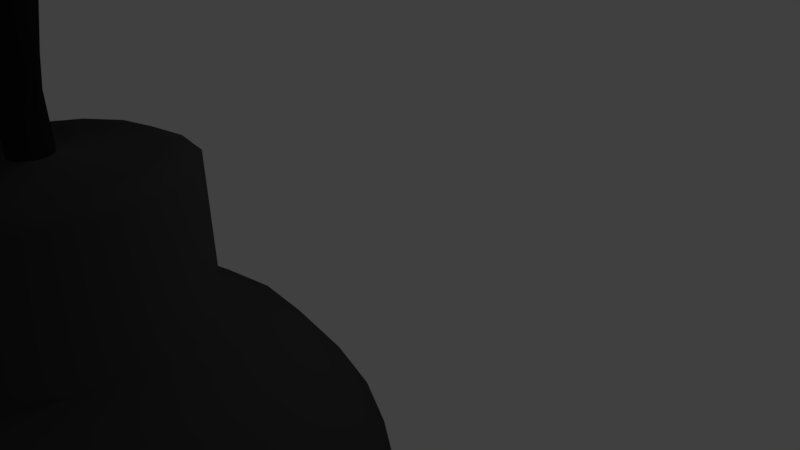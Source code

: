 # Source: Bomb.blend  (saved by Blender 2.78.0; exported with 4.5.12 LTS)
import bpy
from mathutils import Matrix  # noqa: F401  (used for matrix-valued properties, if any)

bpy.ops.wm.read_factory_settings(use_empty=True)
scene = bpy.context.scene
scene.name = 'Scene'

# ---- collections
col_collection_1 = bpy.data.collections.new('Collection 1'); scene.collection.children.link(col_collection_1)

# ---- materials (node trees are filled in below, after node groups)
mat_bomb = bpy.data.materials.new('Bomb')
mat_bomb.alpha_threshold = 0.0
mat_bomb.use_transparent_shadow = False
mat_bomb.diffuse_color = (0.04667, 0.04667, 0.04667, 1.0)
mat_bomb.roughness = 0.5
mat_mesh = bpy.data.materials.new('Mesh')
mat_mesh.alpha_threshold = 0.0
mat_mesh.use_transparent_shadow = False
mat_mesh.diffuse_color = (0.01229, 0.01229, 0.01229, 1.0)
mat_mesh.roughness = 0.5
mat_mesh.specular_intensity = 0.0

# ---- material node trees

# ---- world
world_world = bpy.data.worlds.new('World'); scene.world = world_world
world_world.color = (0.05088, 0.05088, 0.05088)
world_world.use_sun_shadow = False
world_world.sun_shadow_jitter_overblur = 0.0
world_world.cycles.sampling_method = 'MANUAL'

# ---- cameras
cam_camera = bpy.data.cameras.new('Camera')
cam_camera.clip_end = 100.0
cam_camera.lens = 35.0
cam_camera.sensor_width = 32.0
cam_camera.sensor_height = 18.0
cam_camera.ortho_scale = 7.314
cam_camera.dof.focus_distance = 0.0
cam_camera.dof.aperture_fstop = 128.0

# ---- lights
light_lamp = bpy.data.lights.new('Lamp', 'POINT')
light_lamp.transmission_factor = 0.0
light_lamp.cutoff_distance = 30.0
light_lamp.energy = 100.0
light_lamp.shadow_buffer_clip_start = 1.001
light_lamp.shadow_soft_size = 0.1
light_lamp.shadow_maximum_resolution = 0.006
light_lamp.use_absolute_resolution = True

# ---- meshes
me_sphere_001 = bpy.data.meshes.new('Sphere.001')
me_sphere_001.from_pydata([(-0.139, 0.3355, 1.395), (-1.689e-08, 0.4561, 0.8812), (0.0, 0.5556, 0.8315), (0.0, 0.8315, 0.5556), (0.0, 0.9239, 0.3827), (0.0, 1.0, 7.55e-08), (0.0, 0.9239, -0.3827), (0.0, 0.8315, -0.5556), (0.0, 0.5556, -0.8315), (0.0, 0.3827, -0.9239), (-0.1745, 0.4214, 1.344), (0.1745, 0.4214, 0.8812), (0.2126, 0.5133, 0.8315), (0.2706, 0.6533, 0.7071), (0.3182, 0.7682, 0.5556), (0.3536, 0.8536, 0.3827), (0.3753, 0.9061, 0.1951), (0.3827, 0.9239, 7.55e-08), (0.3753, 0.9061, -0.1951), (0.3536, 0.8536, -0.3827), (0.3182, 0.7682, -0.5556), (0.2706, 0.6533, -0.7071), (0.2126, 0.5133, -0.8315), (0.1464, 0.3536, -0.9239), (0.07466, 0.1802, -0.9808), (-0.3225, 0.3225, 1.344), (0.3225, 0.3225, 0.8812), (0.3928, 0.3928, 0.8315), (0.5, 0.5, 0.7071), (0.5879, 0.5879, 0.5556), (0.6533, 0.6533, 0.3827), (0.6935, 0.6935, 0.1951), (0.7071, 0.7071, 7.55e-08), (0.6935, 0.6935, -0.1951), (0.6533, 0.6533, -0.3827), (0.5879, 0.5879, -0.5556), (0.5, 0.5, -0.7071), (0.3928, 0.3928, -0.8315), (0.2706, 0.2706, -0.9239), (0.1379, 0.1379, -0.9808), (-0.4214, 0.1745, 1.344), (0.4214, 0.1745, 0.8812), (0.5133, 0.2126, 0.8315), (0.6533, 0.2706, 0.7071), (0.7682, 0.3182, 0.5556), (0.8536, 0.3536, 0.3827), (0.9061, 0.3753, 0.1951), (0.9239, 0.3827, 7.55e-08), (0.9061, 0.3753, -0.1951), (0.8536, 0.3536, -0.3827), (0.7682, 0.3182, -0.5556), (0.6533, 0.2706, -0.7071), (0.5133, 0.2126, -0.8315), (0.3536, 0.1464, -0.9239), (0.1802, 0.07466, -0.9808), (-0.4561, -1.554e-07, 1.344), (0.4561, -3.998e-07, 0.8812), (0.5556, -3.824e-07, 0.8315), (0.7071, -3.973e-07, 0.7071), (0.8315, -4.122e-07, 0.5556), (0.9239, -3.824e-07, 0.3827), (0.9808, -3.824e-07, 0.1951), (1.0, -4.42e-07, 7.55e-08), (0.9808, -3.824e-07, -0.1951), (0.9239, -4.42e-07, -0.3827), (0.8315, -4.122e-07, -0.5556), (0.7071, -3.973e-07, -0.7071), (0.5556, -3.824e-07, -0.8315), (0.3827, -3.973e-07, -0.9239), (0.1951, -3.452e-07, -0.9808), (-0.4214, -0.1745, 1.344), (0.4214, -0.1745, 0.8812), (0.5133, -0.2126, 0.8315), (0.6533, -0.2706, 0.7071), (0.7682, -0.3182, 0.5556), (0.8536, -0.3536, 0.3827), (0.9061, -0.3753, 0.1951), (0.9239, -0.3827, 7.55e-08), (0.9061, -0.3753, -0.1951), (0.8536, -0.3536, -0.3827), (0.7682, -0.3182, -0.5556), (0.6533, -0.2706, -0.7071), (0.5133, -0.2126, -0.8315), (0.3536, -0.1464, -0.9239), (0.1802, -0.07466, -0.9808), (-0.3225, -0.3225, 1.344), (0.3225, -0.3225, 0.8812), (0.3928, -0.3928, 0.8315), (0.5, -0.5, 0.7071), (0.5879, -0.5879, 0.5556), (0.6533, -0.6533, 0.3827), (0.6935, -0.6935, 0.1951), (0.7071, -0.7071, 7.55e-08), (0.6935, -0.6935, -0.1951), (0.6533, -0.6533, -0.3827), (0.5879, -0.5879, -0.5556), (0.5, -0.5, -0.7071), (0.3928, -0.3928, -0.8315), (0.2706, -0.2706, -0.9239), (0.1379, -0.138, -0.9808), (-0.1745, -0.4214, 1.344), (0.1745, -0.4214, 0.8812), (0.2126, -0.5133, 0.8315), (0.2706, -0.6533, 0.7071), (0.3182, -0.7682, 0.5556), (0.3536, -0.8536, 0.3827), (0.3753, -0.9061, 0.1951), (0.3827, -0.9239, 7.55e-08), (0.3753, -0.9061, -0.1951), (0.3536, -0.8536, -0.3827), (0.3182, -0.7682, -0.5556), (0.2706, -0.6533, -0.7071), (0.2126, -0.5133, -0.8315), (0.1464, -0.3536, -0.9239), (0.07466, -0.1802, -0.9808), (-1.199e-07, -0.4561, 1.344), (-1.524e-07, -0.4561, 0.8812), (-1.435e-07, -0.5556, 0.8315), (-8.392e-08, -0.7071, 0.7071), (-2.329e-07, -0.8315, 0.5556), (-2.031e-07, -0.9239, 0.3827), (-1.435e-07, -0.9808, 0.1951), (-2.329e-07, -1.0, 7.55e-08), (-1.435e-07, -0.9808, -0.1951), (-2.627e-07, -0.9239, -0.3827), (-2.329e-07, -0.8315, -0.5556), (-8.392e-08, -0.7071, -0.7071), (-1.584e-07, -0.5556, -0.8315), (-1.733e-07, -0.3827, -0.9239), (-5.412e-08, -0.1951, -0.9808), (0.1745, -0.4214, 1.344), (0.3225, -0.3225, 1.344), (-0.1745, -0.4214, 0.8812), (-0.2126, -0.5133, 0.8315), (-0.2706, -0.6533, 0.7071), (-0.3182, -0.7682, 0.5556), (-0.3536, -0.8536, 0.3827), (-0.3753, -0.9061, 0.1951), (-0.3827, -0.9239, 7.55e-08), (-0.3753, -0.9061, -0.1951), (-0.3536, -0.8536, -0.3827), (-0.3182, -0.7682, -0.5556), (-0.2706, -0.6533, -0.7071), (-0.2126, -0.5133, -0.8315), (-0.1464, -0.3536, -0.9239), (-0.07466, -0.1802, -0.9808), (0.0, -3.258e-07, -1.0), (0.4214, -0.1745, 1.344), (-0.3225, -0.3225, 0.8812), (-0.3928, -0.3928, 0.8315), (-0.5, -0.5, 0.7071), (-0.5879, -0.5879, 0.5556), (-0.6533, -0.6533, 0.3827), (-0.6935, -0.6935, 0.1951), (-0.7071, -0.7071, 7.55e-08), (-0.6935, -0.6935, -0.1951), (-0.6533, -0.6533, -0.3827), (-0.5879, -0.5879, -0.5556), (-0.5, -0.5, -0.7071), (-0.3928, -0.3928, -0.8315), (-0.2706, -0.2706, -0.9239), (-0.1379, -0.138, -0.9808), (0.4561, -4.04e-07, 1.344), (-0.4214, -0.1745, 0.8812), (-0.5133, -0.2126, 0.8315), (-0.6533, -0.2706, 0.7071), (-0.7682, -0.3182, 0.5556), (-0.8536, -0.3536, 0.3827), (-0.9061, -0.3753, 0.1951), (-0.9239, -0.3827, 7.55e-08), (-0.9061, -0.3753, -0.1951), (-0.8536, -0.3536, -0.3827), (-0.7682, -0.3182, -0.5556), (-0.6533, -0.2706, -0.7071), (-0.5133, -0.2126, -0.8315), (-0.3536, -0.1464, -0.9239), (-0.1802, -0.07466, -0.9808), (0.4214, 0.1745, 1.344), (-0.4561, -1.511e-07, 0.8812), (-0.5556, -6.951e-08, 0.8315), (-0.7071, -8.441e-08, 0.7071), (-0.8315, 9.441e-08, 0.5556), (-0.9239, 3.48e-08, 0.3827), (-0.9808, -5.461e-08, 0.1951), (-1.0, 6.46e-08, 7.55e-08), (-0.9808, -5.461e-08, -0.1951), (-0.9239, 6.46e-08, -0.3827), (-0.8315, 9.441e-08, -0.5556), (-0.7071, -8.441e-08, -0.7071), (-0.5556, -6.951e-08, -0.8315), (-0.3827, -9.931e-08, -0.9239), (-0.1951, -2.632e-07, -0.9808), (0.3225, 0.3225, 1.344), (-0.4214, 0.1745, 0.8812), (-0.5133, 0.2126, 0.8315), (-0.6533, 0.2706, 0.7071), (-0.7682, 0.3182, 0.5556), (-0.8536, 0.3536, 0.3827), (-0.9061, 0.3753, 0.1951), (-0.9239, 0.3827, 7.55e-08), (-0.9061, 0.3753, -0.1951), (-0.8536, 0.3536, -0.3827), (-0.7682, 0.3182, -0.5556), (-0.6533, 0.2706, -0.7071), (-0.5133, 0.2126, -0.8315), (-0.3536, 0.1464, -0.9239), (-0.1802, 0.07466, -0.9808), (0.1745, 0.4214, 1.344), (-0.3225, 0.3225, 0.8812), (-0.3928, 0.3928, 0.8315), (-0.5, 0.5, 0.7071), (-0.5879, 0.5879, 0.5556), (-0.6533, 0.6533, 0.3827), (-0.6935, 0.6935, 0.1951), (-0.7071, 0.7071, 7.55e-08), (-0.6935, 0.6935, -0.1951), (-0.6533, 0.6533, -0.3827), (-0.5879, 0.5879, -0.5556), (-0.5, 0.5, -0.7071), (-0.3928, 0.3928, -0.8315), (-0.2706, 0.2706, -0.9239), (-0.1379, 0.1379, -0.9808), (1.56e-08, 0.4561, 1.344), (-0.1745, 0.4214, 0.8812), (-0.2126, 0.5133, 0.8315), (-0.2706, 0.6533, 0.7071), (-0.3182, 0.7682, 0.5556), (-0.3536, 0.8536, 0.3827), (-0.3753, 0.9061, 0.1951), (-0.3827, 0.9239, 7.55e-08), (-0.3753, 0.9061, -0.1951), (-0.3536, 0.8536, -0.3827), (-0.3182, 0.7682, -0.5556), (-0.2706, 0.6533, -0.7071), (-0.2126, 0.5133, -0.8315), (-0.1464, 0.3536, -0.9239), (-0.07466, 0.1802, -0.9808), (3.184e-07, 0.7071, 0.7071), (3.929e-07, 0.9808, 0.1951), (3.929e-07, 0.9808, -0.1951), (3.184e-07, 0.7071, -0.7071), (9.489e-08, 0.1951, -0.9808), (-0.2568, 0.2568, 1.395), (-0.3355, 0.139, 1.395), (-0.3631, -1.851e-07, 1.395), (-0.3355, -0.139, 1.395), (-0.2568, -0.2568, 1.395), (-0.139, -0.3355, 1.395), (-8.681e-08, -0.3631, 1.395), (0.139, -0.3355, 1.395), (0.2568, -0.2568, 1.395), (0.3355, -0.139, 1.395), (0.3631, -3.83e-07, 1.395), (0.3355, 0.139, 1.395), (0.2568, 0.2568, 1.395), (0.139, 0.3355, 1.395), (2.11e-08, 0.3631, 1.395), (-0.06691, 0.06366, 1.395), (-0.08926, 0.04872, 1.395), (-0.1042, 0.02637, 1.395), (-0.1094, -2.656e-07, 1.395), (-0.1042, -0.02637, 1.395), (-0.08926, -0.04872, 1.395), (-0.06691, -0.06366, 1.395), (-0.04054, -0.0689, 1.395), (-0.01417, -0.06366, 1.395), (0.008182, -0.04872, 1.395), (0.02312, -0.02637, 1.395), (0.02836, -3.032e-07, 1.395), (0.02312, 0.02637, 1.395), (0.008182, 0.04872, 1.395), (-0.01417, 0.06366, 1.395), (-0.04054, 0.0689, 1.395), (-0.0751, 0.06366, 1.572), (-0.09745, 0.04872, 1.572), (-0.1124, 0.02637, 1.572), (-0.1176, -2.894e-07, 1.572), (-0.1124, -0.02637, 1.572), (-0.09745, -0.04872, 1.572), (-0.0751, -0.06366, 1.572), (-0.04873, -0.0689, 1.572), (-0.02236, -0.06366, 1.572), (-8.397e-06, -0.04872, 1.572), (0.01493, -0.02637, 1.572), (0.02017, -3.269e-07, 1.572), (0.01493, 0.02637, 1.572), (-8.382e-06, 0.04872, 1.572), (-0.02236, 0.06366, 1.572), (-0.04873, 0.0689, 1.572), (-0.03749, 0.06366, 1.69), (-0.05927, 0.04872, 1.695), (-0.07383, 0.02637, 1.699), (-0.07894, -3.066e-07, 1.7), (-0.07383, -0.02637, 1.699), (-0.05927, -0.04872, 1.695), (-0.03749, -0.06366, 1.69), (-0.01179, -0.0689, 1.684), (0.01391, -0.06366, 1.679), (0.03569, -0.04872, 1.674), (0.05025, -0.02637, 1.67), (0.05536, -3.4e-07, 1.669), (0.05025, 0.02637, 1.67), (0.03569, 0.04872, 1.674), (0.01391, 0.06366, 1.679), (-0.01179, 0.0689, 1.684), (0.03501, 0.06366, 1.84), (0.01267, 0.04872, 1.84), (-0.002257, 0.02637, 1.839), (-0.0075, -3.252e-07, 1.839), (-0.002257, -0.02637, 1.839), (0.01267, -0.04872, 1.84), (0.03501, -0.06366, 1.84), (0.06137, -0.0689, 1.841), (0.08772, -0.06366, 1.842), (0.1101, -0.04872, 1.843), (0.125, -0.02637, 1.843), (0.1302, -3.634e-07, 1.844), (0.125, 0.02637, 1.843), (0.1101, 0.04872, 1.843), (0.08772, 0.06366, 1.842), (0.06137, 0.0689, 1.841), (0.02158, 0.06366, 1.972), (0.001175, 0.04872, 1.962), (-0.01246, 0.02637, 1.956), (-0.01724, -3.407e-07, 1.954), (-0.01246, -0.02637, 1.956), (0.001175, -0.04872, 1.962), (0.02158, -0.06366, 1.972), (0.04564, -0.0689, 1.982), (0.06971, -0.06366, 1.993), (0.09011, -0.04872, 2.002), (0.1037, -0.02637, 2.008), (0.1085, -3.858e-07, 2.01), (0.1037, 0.02637, 2.008), (0.09011, 0.04872, 2.002), (0.06971, 0.06366, 1.993), (0.04564, 0.0689, 1.982), (-0.06101, 0.06366, 2.046), (-0.07235, 0.04872, 2.027), (-0.07993, 0.02637, 2.014), (-0.08259, -3.482e-07, 2.01), (-0.07993, -0.02637, 2.014), (-0.07235, -0.04872, 2.027), (-0.06101, -0.06366, 2.046), (-0.04764, -0.0689, 2.069), (-0.03426, -0.06366, 2.092), (-0.02293, -0.04872, 2.111), (-0.01535, -0.02637, 2.124), (-0.01269, -4.017e-07, 2.128), (-0.01535, 0.02637, 2.124), (-0.02293, 0.04872, 2.111), (-0.03426, 0.06366, 2.092), (-0.04764, 0.0689, 2.069), (-0.1578, 0.06366, 2.083), (-0.1574, 0.04872, 2.06), (-0.1572, 0.02637, 2.045), (-0.1571, -3.523e-07, 2.04), (-0.1572, -0.02637, 2.045), (-0.1574, -0.04872, 2.06), (-0.1578, -0.06366, 2.083), (-0.1583, -0.0689, 2.109), (-0.1587, -0.06366, 2.135), (-0.1591, -0.04872, 2.158), (-0.1594, -0.02637, 2.173), (-0.1595, -4.083e-07, 2.178), (-0.1594, 0.02637, 2.173), (-0.1591, 0.04872, 2.158), (-0.1587, 0.06366, 2.135), (-0.1583, 0.0689, 2.109), (-0.2951, 0.05409, 2.059), (-0.2844, 0.0414, 2.044), (-0.2773, 0.0224, 2.033), (-0.2748, -3.535e-07, 2.029), (-0.2773, -0.0224, 2.033), (-0.2844, -0.0414, 2.044), (-0.2951, -0.05409, 2.059), (-0.3076, -0.05855, 2.078), (-0.3202, -0.05409, 2.096), (-0.3308, -0.0414, 2.112), (-0.3379, -0.0224, 2.123), (-0.3404, -3.985e-07, 2.126), (-0.3379, 0.0224, 2.123), (-0.3308, 0.0414, 2.112), (-0.3202, 0.05409, 2.096), (-0.3076, 0.05855, 2.078), (-0.387, 0.04491, 1.915), (-0.3723, 0.03437, 1.91), (-0.3624, 0.0186, 1.906), (-0.3589, -3.394e-07, 1.905), (-0.3624, -0.0186, 1.906), (-0.3723, -0.03437, 1.91), (-0.387, -0.04491, 1.915), (-0.4044, -0.04861, 1.922), (-0.4218, -0.04491, 1.928), (-0.4366, -0.03437, 1.934), (-0.4464, -0.0186, 1.938), (-0.4499, -3.705e-07, 1.939), (-0.4464, 0.0186, 1.938), (-0.4366, 0.03437, 1.934), (-0.4218, 0.04491, 1.928), (-0.4044, 0.04861, 1.922), (-0.4674, 0.04491, 1.732), (-0.457, 0.03437, 1.72), (-0.45, 0.0186, 1.713), (-0.4475, -3.132e-07, 1.71), (-0.45, -0.0186, 1.713), (-0.457, -0.03437, 1.72), (-0.4674, -0.04491, 1.732), (-0.4798, -0.04861, 1.746), (-0.4922, -0.04491, 1.76), (-0.5026, -0.03437, 1.772), (-0.5096, -0.0186, 1.78), (-0.5121, -3.494e-07, 1.782), (-0.5096, 0.0186, 1.78), (-0.5026, 0.03437, 1.772), (-0.4922, 0.04491, 1.76), (-0.4798, 0.04861, 1.746), (-0.6013, 0.04707, 1.599), (-0.5936, 0.03602, 1.585), (-0.5885, 0.0195, 1.575), (-0.5866, -2.939e-07, 1.571), (-0.5885, -0.0195, 1.575), (-0.5936, -0.03602, 1.585), (-0.6013, -0.04707, 1.599), (-0.6104, -0.05094, 1.616), (-0.6195, -0.04707, 1.634), (-0.6272, -0.03602, 1.648), (-0.6324, -0.0195, 1.658), (-0.6342, -3.338e-07, 1.662), (-0.6324, 0.0195, 1.658), (-0.6272, 0.03602, 1.648), (-0.6195, 0.04707, 1.634), (-0.6104, 0.05094, 1.616)], [], [(146, 241, 24), (239, 5, 17, 18), (70, 85, 246, 245), (6, 239, 18, 19), (2, 1, 11, 12), (7, 6, 19, 20), (237, 2, 12, 13), (240, 7, 20, 21), (3, 237, 13, 14), (8, 240, 21, 22), (4, 3, 14, 15), (9, 8, 22, 23), (238, 4, 15, 16), (241, 9, 23, 24), (5, 238, 16, 17), (40, 55, 244, 243), (24, 23, 38, 39), (17, 16, 31, 32), (130, 131, 250, 249), (146, 24, 39), (18, 17, 32, 33), (25, 40, 243, 242), (19, 18, 33, 34), (12, 11, 26, 27), (20, 19, 34, 35), (13, 12, 27, 28), (21, 20, 35, 36), (14, 13, 28, 29), (22, 21, 36, 37), (15, 14, 29, 30), (23, 22, 37, 38), (16, 15, 30, 31), (28, 27, 42, 43), (36, 35, 50, 51), (29, 28, 43, 44), (37, 36, 51, 52), (30, 29, 44, 45), (38, 37, 52, 53), (31, 30, 45, 46), (39, 38, 53, 54), (32, 31, 46, 47), (147, 162, 252, 251), (146, 39, 54), (33, 32, 47, 48), (55, 70, 245, 244), (34, 33, 48, 49), (27, 26, 41, 42), (35, 34, 49, 50), (47, 46, 61, 62), (85, 100, 247, 246), (146, 54, 69), (48, 47, 62, 63), (177, 192, 254, 253), (49, 48, 63, 64), (42, 41, 56, 57), (50, 49, 64, 65), (43, 42, 57, 58), (51, 50, 65, 66), (44, 43, 58, 59), (52, 51, 66, 67), (45, 44, 59, 60), (53, 52, 67, 68), (46, 45, 60, 61), (54, 53, 68, 69), (66, 65, 80, 81), (59, 58, 73, 74), (67, 66, 81, 82), (60, 59, 74, 75), (68, 67, 82, 83), (61, 60, 75, 76), (69, 68, 83, 84), (62, 61, 76, 77), (10, 25, 242, 0), (146, 69, 84), (63, 62, 77, 78), (207, 222, 256, 255), (64, 63, 78, 79), (57, 56, 71, 72), (65, 64, 79, 80), (58, 57, 72, 73), (146, 84, 99), (78, 77, 92, 93), (115, 130, 249, 248), (79, 78, 93, 94), (72, 71, 86, 87), (80, 79, 94, 95), (73, 72, 87, 88), (81, 80, 95, 96), (74, 73, 88, 89), (82, 81, 96, 97), (75, 74, 89, 90), (83, 82, 97, 98), (76, 75, 90, 91), (84, 83, 98, 99), (77, 76, 91, 92), (131, 147, 251, 250), (97, 96, 111, 112), (90, 89, 104, 105), (98, 97, 112, 113), (91, 90, 105, 106), (99, 98, 113, 114), (92, 91, 106, 107), (162, 177, 253, 252), (146, 99, 114), (93, 92, 107, 108), (222, 10, 0, 256), (94, 93, 108, 109), (87, 86, 101, 102), (95, 94, 109, 110), (88, 87, 102, 103), (96, 95, 110, 111), (89, 88, 103, 104), (41, 26, 192, 177), (109, 108, 123, 124), (102, 101, 116, 117), (110, 109, 124, 125), (103, 102, 117, 118), (111, 110, 125, 126), (104, 103, 118, 119), (112, 111, 126, 127), (105, 104, 119, 120), (113, 112, 127, 128), (106, 105, 120, 121), (114, 113, 128, 129), (107, 106, 121, 122), (163, 148, 85, 70), (146, 114, 129), (108, 107, 122, 123), (120, 119, 135, 136), (128, 127, 143, 144), (121, 120, 136, 137), (129, 128, 144, 145), (122, 121, 137, 138), (116, 101, 130, 115), (146, 129, 145), (123, 122, 138, 139), (178, 163, 70, 55), (124, 123, 139, 140), (117, 116, 132, 133), (125, 124, 140, 141), (118, 117, 133, 134), (126, 125, 141, 142), (119, 118, 134, 135), (127, 126, 142, 143), (140, 139, 155, 156), (133, 132, 148, 149), (141, 140, 156, 157), (134, 133, 149, 150), (142, 141, 157, 158), (135, 134, 150, 151), (143, 142, 158, 159), (136, 135, 151, 152), (144, 143, 159, 160), (137, 136, 152, 153), (145, 144, 160, 161), (138, 137, 153, 154), (56, 41, 177, 162), (146, 145, 161), (139, 138, 154, 155), (223, 208, 25, 10), (160, 159, 174, 175), (153, 152, 167, 168), (161, 160, 175, 176), (154, 153, 168, 169), (71, 56, 162, 147), (146, 161, 176), (155, 154, 169, 170), (101, 86, 131, 130), (156, 155, 170, 171), (149, 148, 163, 164), (157, 156, 171, 172), (150, 149, 164, 165), (158, 157, 172, 173), (151, 150, 165, 166), (159, 158, 173, 174), (152, 151, 166, 167), (164, 163, 178, 179), (172, 171, 186, 187), (165, 164, 179, 180), (173, 172, 187, 188), (166, 165, 180, 181), (174, 173, 188, 189), (167, 166, 181, 182), (175, 174, 189, 190), (168, 167, 182, 183), (176, 175, 190, 191), (169, 168, 183, 184), (193, 178, 55, 40), (146, 176, 191), (170, 169, 184, 185), (132, 116, 115, 100), (171, 170, 185, 186), (183, 182, 197, 198), (191, 190, 205, 206), (184, 183, 198, 199), (208, 193, 40, 25), (146, 191, 206), (185, 184, 199, 200), (11, 1, 222, 207), (186, 185, 200, 201), (179, 178, 193, 194), (187, 186, 201, 202), (180, 179, 194, 195), (188, 187, 202, 203), (181, 180, 195, 196), (189, 188, 203, 204), (182, 181, 196, 197), (190, 189, 204, 205), (202, 201, 216, 217), (195, 194, 209, 210), (203, 202, 217, 218), (196, 195, 210, 211), (204, 203, 218, 219), (197, 196, 211, 212), (205, 204, 219, 220), (198, 197, 212, 213), (206, 205, 220, 221), (199, 198, 213, 214), (86, 71, 147, 131), (146, 206, 221), (200, 199, 214, 215), (26, 11, 207, 192), (201, 200, 215, 216), (194, 193, 208, 209), (221, 220, 235, 236), (214, 213, 228, 229), (148, 132, 100, 85), (146, 221, 236), (215, 214, 229, 230), (1, 223, 10, 222), (216, 215, 230, 231), (209, 208, 223, 224), (217, 216, 231, 232), (210, 209, 224, 225), (218, 217, 232, 233), (211, 210, 225, 226), (219, 218, 233, 234), (212, 211, 226, 227), (220, 219, 234, 235), (213, 212, 227, 228), (233, 232, 7, 240), (226, 225, 237, 3), (234, 233, 240, 8), (227, 226, 3, 4), (235, 234, 8, 9), (228, 227, 4, 238), (236, 235, 9, 241), (229, 228, 238, 5), (100, 115, 248, 247), (146, 236, 241), (230, 229, 5, 239), (192, 207, 255, 254), (231, 230, 239, 6), (224, 223, 1, 2), (232, 231, 6, 7), (225, 224, 2, 237), (0, 242, 258, 257), (249, 250, 266, 265), (245, 246, 262, 261), (250, 251, 267, 266), (246, 247, 263, 262), (242, 243, 259, 258), (248, 249, 265, 264), (251, 252, 268, 267), (253, 254, 270, 269), (252, 253, 269, 268), (247, 248, 264, 263), (254, 255, 271, 270), (255, 256, 272, 271), (243, 244, 260, 259), (256, 0, 257, 272), (244, 245, 261, 260), (265, 266, 282, 281), (263, 264, 280, 279), (267, 268, 284, 283), (259, 260, 276, 275), (260, 261, 277, 276), (258, 259, 275, 274), (270, 271, 287, 286), (262, 263, 279, 278), (271, 272, 288, 287), (261, 262, 278, 277), (257, 258, 274, 273), (272, 257, 273, 288), (266, 267, 283, 282), (269, 270, 286, 285), (268, 269, 285, 284), (264, 265, 281, 280), (288, 273, 289, 304), (282, 283, 299, 298), (285, 286, 302, 301), (284, 285, 301, 300), (280, 281, 297, 296), (281, 282, 298, 297), (279, 280, 296, 295), (283, 284, 300, 299), (275, 276, 292, 291), (276, 277, 293, 292), (274, 275, 291, 290), (286, 287, 303, 302), (278, 279, 295, 294), (287, 288, 304, 303), (277, 278, 294, 293), (273, 274, 290, 289), (290, 291, 307, 306), (302, 303, 319, 318), (294, 295, 311, 310), (303, 304, 320, 319), (293, 294, 310, 309), (289, 290, 306, 305), (304, 289, 305, 320), (298, 299, 315, 314), (301, 302, 318, 317), (300, 301, 317, 316), (296, 297, 313, 312), (297, 298, 314, 313), (295, 296, 312, 311), (299, 300, 316, 315), (291, 292, 308, 307), (292, 293, 309, 308), (313, 314, 330, 329), (311, 312, 328, 327), (315, 316, 332, 331), (307, 308, 324, 323), (308, 309, 325, 324), (306, 307, 323, 322), (318, 319, 335, 334), (310, 311, 327, 326), (319, 320, 336, 335), (309, 310, 326, 325), (305, 306, 322, 321), (320, 305, 321, 336), (314, 315, 331, 330), (317, 318, 334, 333), (316, 317, 333, 332), (312, 313, 329, 328), (336, 321, 337, 352), (330, 331, 347, 346), (333, 334, 350, 349), (332, 333, 349, 348), (328, 329, 345, 344), (329, 330, 346, 345), (327, 328, 344, 343), (331, 332, 348, 347), (323, 324, 340, 339), (324, 325, 341, 340), (322, 323, 339, 338), (334, 335, 351, 350), (326, 327, 343, 342), (335, 336, 352, 351), (325, 326, 342, 341), (321, 322, 338, 337), (350, 351, 367, 366), (342, 343, 359, 358), (351, 352, 368, 367), (341, 342, 358, 357), (337, 338, 354, 353), (352, 337, 353, 368), (346, 347, 363, 362), (349, 350, 366, 365), (348, 349, 365, 364), (344, 345, 361, 360), (345, 346, 362, 361), (343, 344, 360, 359), (347, 348, 364, 363), (339, 340, 356, 355), (340, 341, 357, 356), (338, 339, 355, 354), (359, 360, 376, 375), (363, 364, 380, 379), (355, 356, 372, 371), (356, 357, 373, 372), (354, 355, 371, 370), (366, 367, 383, 382), (358, 359, 375, 374), (367, 368, 384, 383), (357, 358, 374, 373), (353, 354, 370, 369), (368, 353, 369, 384), (362, 363, 379, 378), (365, 366, 382, 381), (364, 365, 381, 380), (360, 361, 377, 376), (361, 362, 378, 377), (378, 379, 395, 394), (381, 382, 398, 397), (380, 381, 397, 396), (376, 377, 393, 392), (377, 378, 394, 393), (375, 376, 392, 391), (379, 380, 396, 395), (371, 372, 388, 387), (372, 373, 389, 388), (370, 371, 387, 386), (382, 383, 399, 398), (374, 375, 391, 390), (383, 384, 400, 399), (373, 374, 390, 389), (369, 370, 386, 385), (384, 369, 385, 400), (390, 391, 407, 406), (399, 400, 416, 415), (389, 390, 406, 405), (385, 386, 402, 401), (400, 385, 401, 416), (394, 395, 411, 410), (397, 398, 414, 413), (396, 397, 413, 412), (392, 393, 409, 408), (393, 394, 410, 409), (391, 392, 408, 407), (395, 396, 412, 411), (387, 388, 404, 403), (388, 389, 405, 404), (386, 387, 403, 402), (398, 399, 415, 414), (407, 408, 424, 423), (411, 412, 428, 427), (403, 404, 420, 419), (404, 405, 421, 420), (402, 403, 419, 418), (414, 415, 431, 430), (406, 407, 423, 422), (415, 416, 432, 431), (405, 406, 422, 421), (401, 402, 418, 417), (416, 401, 417, 432), (410, 411, 427, 426), (413, 414, 430, 429), (412, 413, 429, 428), (408, 409, 425, 424), (409, 410, 426, 425)])
me_sphere_001.polygons.foreach_set('use_smooth', [True] * 432)
me_sphere_001.polygons.foreach_set('material_index', [0, 0, 0, 0, 0, 0, 0, 0, 0, 0, 0, 0, 0, 0, 0, 0, 0, 0, 0, 0, 0, 0, 0, 0, 0, 0, 0, 0, 0, 0, 0, 0, 0, 0, 0, 0, 0, 0, 0, 0, 0, 0, 0, 0, 0, 0, 0, 0, 0, 0, 0, 0, 0, 0, 0, 0, 0, 0, 0, 0, 0, 0, 0, 0, 0, 0, 0, 0, 0, 0, 0, 0, 0, 0, 0, 0, 0, 0, 0, 0, 0, 0, 0, 0, 0, 0, 0, 0, 0, 0, 0, 0, 0, 0, 0, 0, 0, 0, 0, 0, 0, 0, 0, 0, 0, 0, 0, 0, 0, 0, 0, 0, 0, 0, 0, 0, 0, 0, 0, 0, 0, 0, 0, 0, 0, 0, 0, 0, 0, 0, 0, 0, 0, 0, 0, 0, 0, 0, 0, 0, 0, 0, 0, 0, 0, 0, 0, 0, 0, 0, 0, 0, 0, 0, 0, 0, 0, 0, 0, 0, 0, 0, 0, 0, 0, 0, 0, 0, 0, 0, 0, 0, 0, 0, 0, 0, 0, 0, 0, 0, 0, 0, 0, 0, 0, 0, 0, 0, 0, 0, 0, 0, 0, 0, 0, 0, 0, 0, 0, 0, 0, 0, 0, 0, 0, 0, 0, 0, 0, 0, 0, 0, 0, 0, 0, 0, 0, 0, 0, 0, 0, 0, 0, 0, 0, 0, 0, 0, 0, 0, 0, 0, 0, 0, 0, 0, 0, 0, 0, 0, 0, 0, 0, 0, 0, 0, 0, 0, 0, 0, 0, 0, 0, 0, 0, 0, 0, 0, 0, 0, 0, 0, 0, 0, 0, 0, 0, 0, 0, 0, 0, 0, 1, 1, 1, 1, 1, 1, 1, 1, 1, 1, 1, 1, 1, 1, 1, 1, 1, 1, 1, 1, 1, 1, 1, 1, 1, 1, 1, 1, 1, 1, 1, 1, 1, 1, 1, 1, 1, 1, 1, 1, 1, 1, 1, 1, 1, 1, 1, 1, 1, 1, 1, 1, 1, 1, 1, 1, 1, 1, 1, 1, 1, 1, 1, 1, 1, 1, 1, 1, 1, 1, 1, 1, 1, 1, 1, 1, 1, 1, 1, 1, 1, 1, 1, 1, 1, 1, 1, 1, 1, 1, 1, 1, 1, 1, 1, 1, 1, 1, 1, 1, 1, 1, 1, 1, 1, 1, 1, 1, 1, 1, 1, 1, 1, 1, 1, 1, 1, 1, 1, 1, 1, 1, 1, 1, 1, 1, 1, 1, 1, 1, 1, 1, 1, 1, 1, 1, 1, 1, 1, 1, 1, 1, 1, 1, 1, 1, 1, 1, 1, 1, 1, 1, 1, 1, 1, 1, 1, 1, 1, 1])
me_sphere_001.materials.append(mat_bomb)
me_sphere_001.materials.append(mat_mesh)
me_sphere_001.use_remesh_preserve_volume = False
me_sphere_001.use_remesh_preserve_attributes = False
me_sphere_001.use_mirror_vertex_groups = False
me_sphere_001.update()

# ---- curves / text
cu_beziercurve = bpy.data.curves.new('BezierCurve', 'CURVE')
cu_beziercurve.dimensions = '3D'
_sp = cu_beziercurve.splines.new('BEZIER'); _sp.bezier_points.add(1)
_sp.bezier_points.foreach_set('co', [-0.2252, -0.4443, -0.01695, 2.414, 0.08373, -0.02653])
_sp.bezier_points.foreach_set('handle_left', [-0.4027, -0.2816, -0.0139, 1.699, -0.545, -0.02653])
_sp.bezier_points.foreach_set('handle_right', [0.2644, -0.893, -0.02537, 2.578, 0.2284, -0.02653])
for _p, _l, _r in zip(_sp.bezier_points, ['ALIGNED', 'ALIGNED'], ['ALIGNED', 'ALIGNED']): _p.handle_left_type = _l; _p.handle_right_type = _r
_sp.order_u = 0
_sp.order_v = 0
cu_beziercurve.use_path = True
cu_beziercurve.use_path_clamp = True
cu_beziercurve.bevel_resolution = 0
cu_beziercurve.fill_mode = 'HALF'

# ---- objects
ob_beziercurve = bpy.data.objects.new('BezierCurve', cu_beziercurve)
ob_sphere = bpy.data.objects.new('Sphere', me_sphere_001)
ob_lamp = bpy.data.objects.new('Lamp', light_lamp)
ob_camera = bpy.data.objects.new('Camera', cam_camera)

# ---- transforms, parenting, visibility, modifiers, constraints
ob_beziercurve.location = (0.8069, -6.419, -0.8749)
ob_beziercurve.rotation_euler = (1.101e-07, 1.091, 1.647e-07)
ob_beziercurve.lineart.crease_threshold = 0.0
ob_sphere.location = (0.9473, -4.148, -1.28)
ob_sphere.rotation_euler = (1.936e-10, -0.05685, -7.751e-09)
ob_sphere.scale = (2.858, 2.858, 2.858)
ob_sphere.lineart.crease_threshold = 0.0
ob_lamp.location = (4.076, 1.005, 5.904)
ob_lamp.rotation_euler = (0.6503, 0.05522, 1.866)
ob_lamp.lock_rotations_4d = False
ob_lamp.empty_display_type = 'ARROWS'
ob_lamp.color = (0.0, 0.0, 0.0, 0.0)
ob_lamp.lineart.crease_threshold = 0.0
ob_camera.location = (7.481, -6.508, 5.344)
ob_camera.rotation_euler = (1.109, -0.0, 0.8149)
ob_camera.lock_rotations_4d = False
ob_camera.empty_display_type = 'ARROWS'
ob_camera.color = (0.0, 0.0, 0.0, 0.0)
ob_camera.display_type = 'WIRE'
ob_camera.lineart.crease_threshold = 0.0

# ---- collection membership
col_collection_1.objects.link(ob_beziercurve)
col_collection_1.objects.link(ob_sphere)
col_collection_1.objects.link(ob_lamp)
col_collection_1.objects.link(ob_camera)

# ---- scene / render settings (as saved in the file)
scene.camera = ob_camera
scene.frame_start = 1; scene.frame_end = 250; scene.frame_set(1)
scene.render.engine = 'BLENDER_EEVEE_NEXT'
scene.render.resolution_percentage = 50
scene.render.dither_intensity = 0.0
scene.cycles.use_denoising = False
scene.cycles.samples = 128
scene.cycles.sampling_pattern = 'TABULATED_SOBOL'
scene.cycles.light_sampling_threshold = 0.0
scene.cycles.use_adaptive_sampling = False
scene.cycles.use_light_tree = False
scene.cycles.blur_glossy = 0.0
scene.cycles.sample_clamp_indirect = 0.0
scene.view_settings.view_transform = 'Standard'
bpy.context.view_layer.update()

